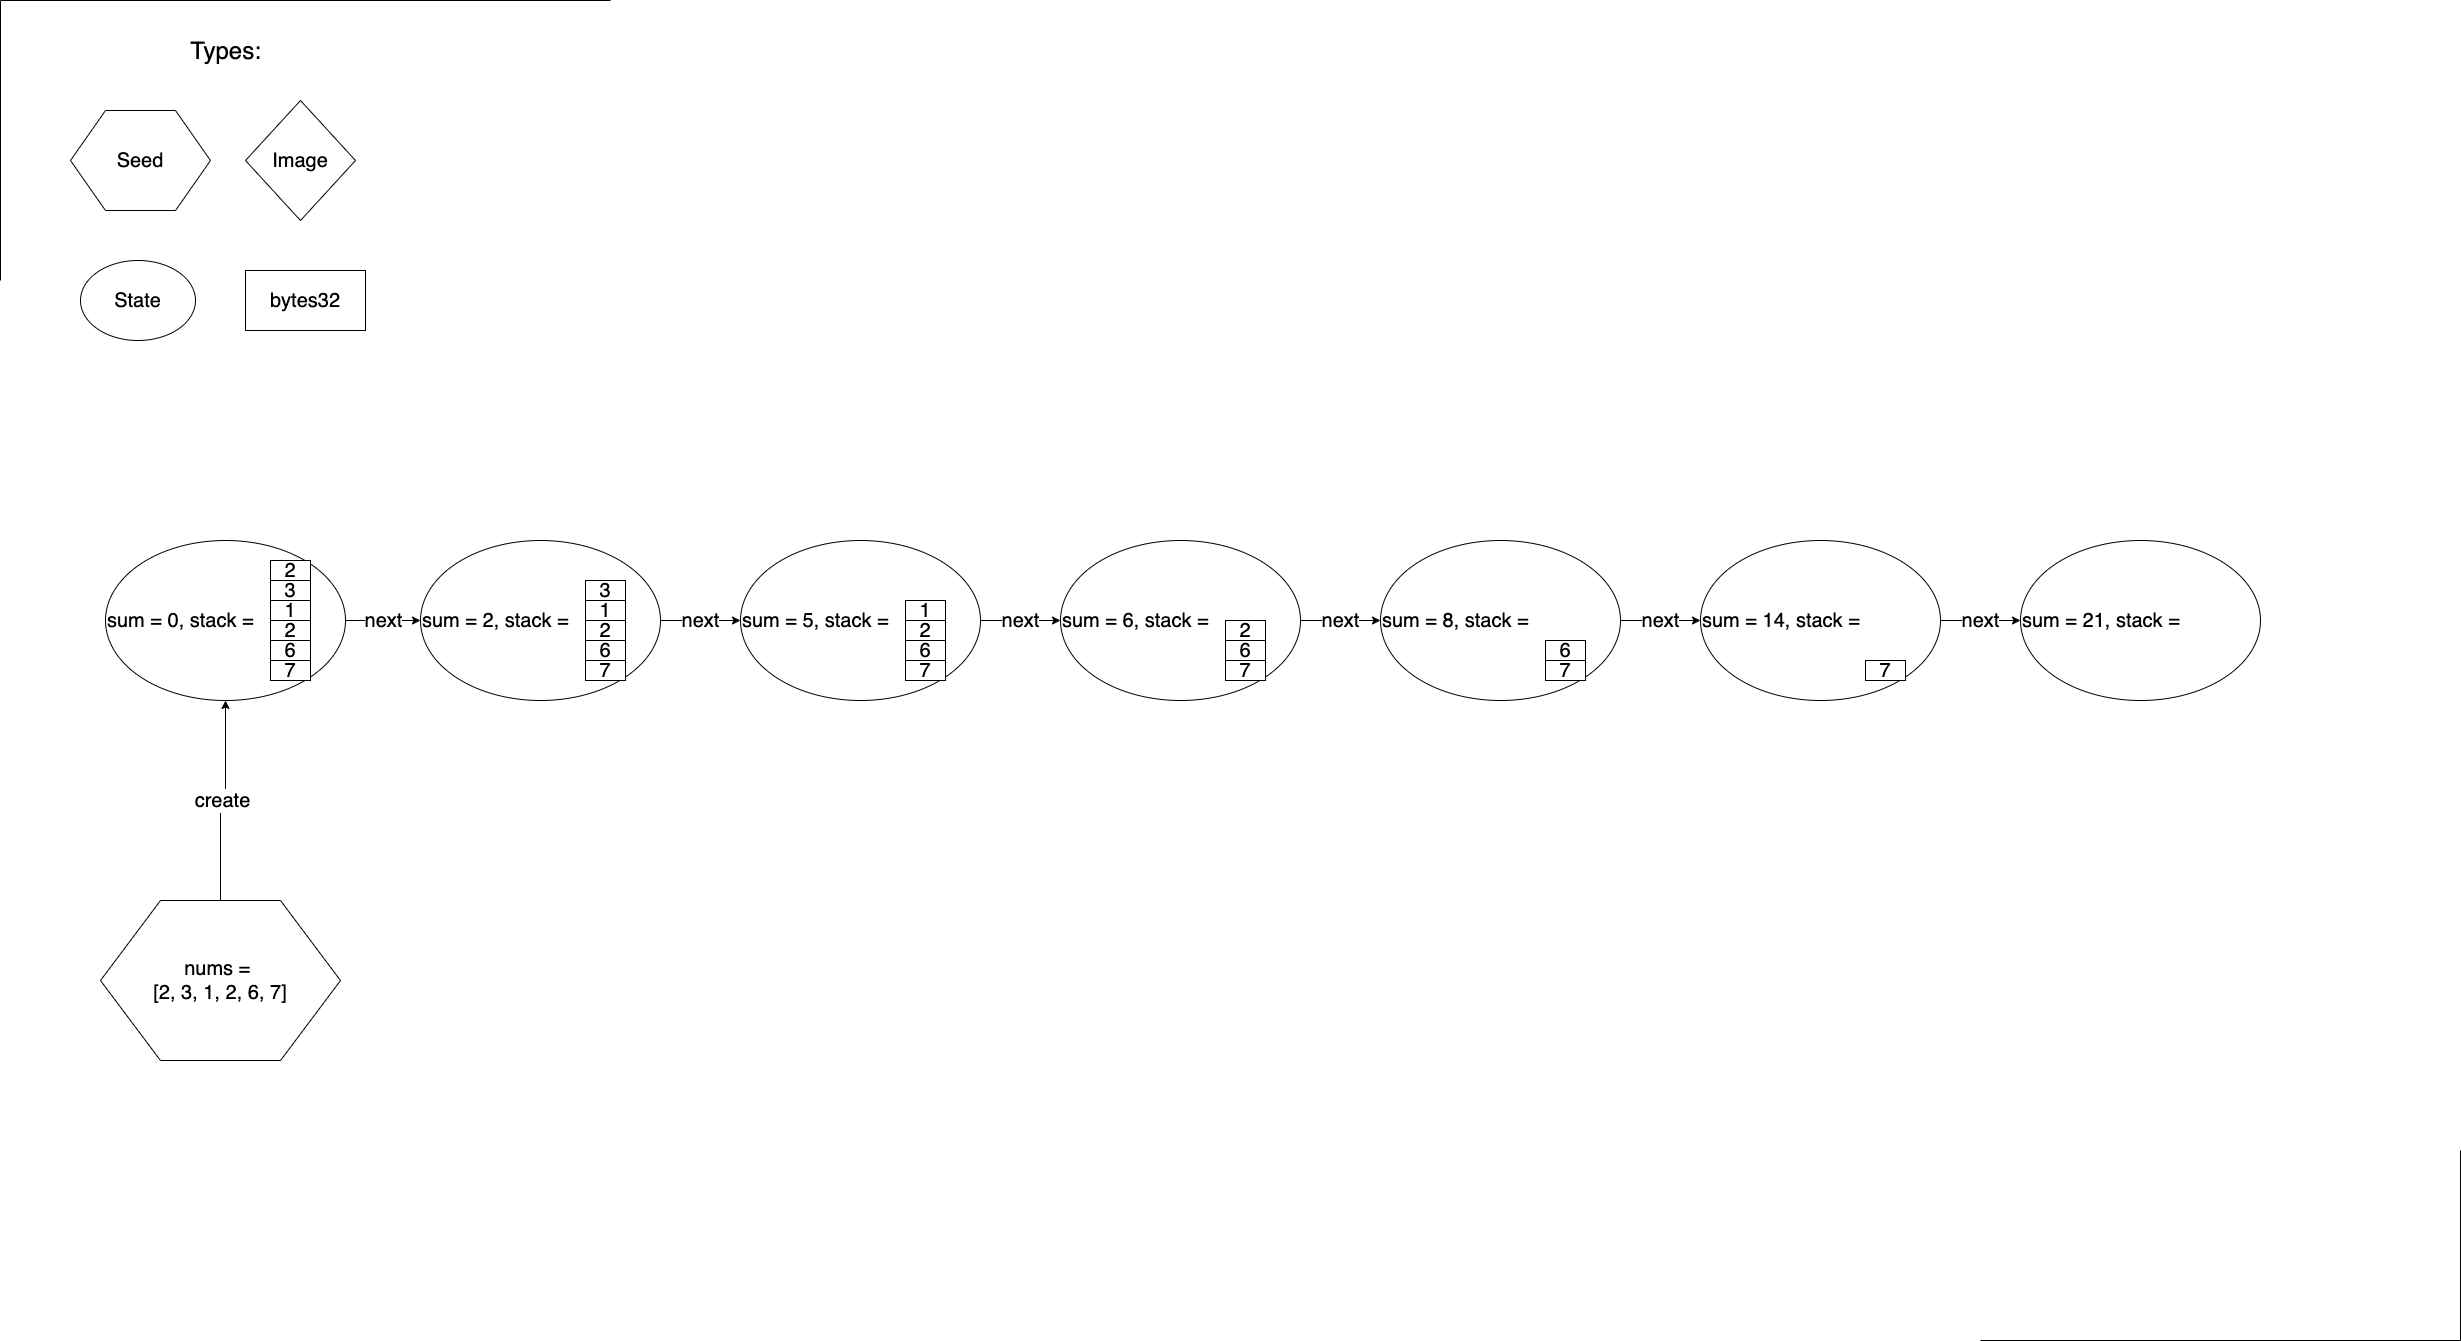

The diagram above was exported from draw.io. Its source (the exported page's mxGraphModel, read from the mxfile embedded in the PNG):
<mxGraphModel dx="7530" dy="1554" grid="1" gridSize="10" guides="0" tooltips="1" connect="1" arrows="1" fold="1" page="1" pageScale="1" pageWidth="2339" pageHeight="3300" math="0" shadow="0">
  <root>
    <mxCell id="0" />
    <mxCell id="1" parent="0" />
    <mxCell id="z1Rna4vgPrGTOxORL_xE-88" value="next" style="edgeStyle=orthogonalEdgeStyle;rounded=0;orthogonalLoop=1;jettySize=auto;html=1;exitX=1;exitY=0.5;exitDx=0;exitDy=0;entryX=0;entryY=0.5;entryDx=0;entryDy=0;fontSize=20;" parent="1" source="z1Rna4vgPrGTOxORL_xE-2" target="z1Rna4vgPrGTOxORL_xE-56" edge="1">
      <mxGeometry relative="1" as="geometry" />
    </mxCell>
    <mxCell id="z1Rna4vgPrGTOxORL_xE-2" value="&lt;font style=&quot;font-size: 20px&quot;&gt;sum = 0, stack =&amp;nbsp;&lt;/font&gt;" style="ellipse;whiteSpace=wrap;html=1;align=left;" parent="1" vertex="1">
      <mxGeometry x="-3155" y="560" width="240" height="160" as="geometry" />
    </mxCell>
    <mxCell id="z1Rna4vgPrGTOxORL_xE-3" value="&lt;font style=&quot;font-size: 20px;&quot;&gt;2&lt;/font&gt;" style="rounded=0;whiteSpace=wrap;html=1;fontSize=20;" parent="1" vertex="1">
      <mxGeometry x="-2990" y="580" width="40" height="20" as="geometry" />
    </mxCell>
    <mxCell id="z1Rna4vgPrGTOxORL_xE-4" value="&lt;font style=&quot;font-size: 20px;&quot;&gt;3&lt;/font&gt;" style="rounded=0;whiteSpace=wrap;html=1;fontSize=20;" parent="1" vertex="1">
      <mxGeometry x="-2990" y="600" width="40" height="20" as="geometry" />
    </mxCell>
    <mxCell id="z1Rna4vgPrGTOxORL_xE-5" value="&lt;font style=&quot;font-size: 20px;&quot;&gt;1&lt;/font&gt;" style="rounded=0;whiteSpace=wrap;html=1;fontSize=20;" parent="1" vertex="1">
      <mxGeometry x="-2990" y="620" width="40" height="20" as="geometry" />
    </mxCell>
    <mxCell id="z1Rna4vgPrGTOxORL_xE-6" value="&lt;font style=&quot;font-size: 20px;&quot;&gt;2&lt;/font&gt;" style="rounded=0;whiteSpace=wrap;html=1;fontSize=20;" parent="1" vertex="1">
      <mxGeometry x="-2990" y="640" width="40" height="20" as="geometry" />
    </mxCell>
    <mxCell id="z1Rna4vgPrGTOxORL_xE-7" value="&lt;font style=&quot;font-size: 20px;&quot;&gt;6&lt;/font&gt;" style="rounded=0;whiteSpace=wrap;html=1;fontSize=20;" parent="1" vertex="1">
      <mxGeometry x="-2990" y="660" width="40" height="20" as="geometry" />
    </mxCell>
    <mxCell id="z1Rna4vgPrGTOxORL_xE-8" value="&lt;font style=&quot;font-size: 20px;&quot;&gt;7&lt;/font&gt;" style="rounded=0;whiteSpace=wrap;html=1;fontSize=20;" parent="1" vertex="1">
      <mxGeometry x="-2990" y="680" width="40" height="20" as="geometry" />
    </mxCell>
    <mxCell id="z1Rna4vgPrGTOxORL_xE-10" value="&lt;font style=&quot;font-size: 20px&quot;&gt;State&lt;/font&gt;" style="ellipse;whiteSpace=wrap;html=1;" parent="1" vertex="1">
      <mxGeometry x="-3180" y="280" width="115" height="80" as="geometry" />
    </mxCell>
    <mxCell id="z1Rna4vgPrGTOxORL_xE-11" value="&lt;font style=&quot;font-size: 20px&quot;&gt;Image&lt;/font&gt;" style="rhombus;whiteSpace=wrap;html=1;" parent="1" vertex="1">
      <mxGeometry x="-3015" y="120" width="110" height="120" as="geometry" />
    </mxCell>
    <mxCell id="z1Rna4vgPrGTOxORL_xE-12" value="&lt;font style=&quot;font-size: 20px&quot;&gt;bytes32&lt;/font&gt;" style="rounded=0;whiteSpace=wrap;html=1;" parent="1" vertex="1">
      <mxGeometry x="-3015" y="290" width="120" height="60" as="geometry" />
    </mxCell>
    <mxCell id="z1Rna4vgPrGTOxORL_xE-13" value="&lt;font style=&quot;font-size: 24px&quot;&gt;Types:&lt;/font&gt;" style="text;html=1;align=center;verticalAlign=middle;resizable=0;points=[];autosize=1;" parent="1" vertex="1">
      <mxGeometry x="-3080" y="60" width="90" height="20" as="geometry" />
    </mxCell>
    <mxCell id="z1Rna4vgPrGTOxORL_xE-89" value="next" style="edgeStyle=orthogonalEdgeStyle;rounded=0;orthogonalLoop=1;jettySize=auto;html=1;exitX=1;exitY=0.5;exitDx=0;exitDy=0;entryX=0;entryY=0.5;entryDx=0;entryDy=0;fontSize=20;" parent="1" source="z1Rna4vgPrGTOxORL_xE-56" target="z1Rna4vgPrGTOxORL_xE-63" edge="1">
      <mxGeometry relative="1" as="geometry" />
    </mxCell>
    <mxCell id="z1Rna4vgPrGTOxORL_xE-56" value="&lt;font style=&quot;font-size: 20px&quot;&gt;sum = 2, stack =&amp;nbsp;&lt;/font&gt;" style="ellipse;whiteSpace=wrap;html=1;align=left;" parent="1" vertex="1">
      <mxGeometry x="-2840" y="560" width="240" height="160" as="geometry" />
    </mxCell>
    <mxCell id="z1Rna4vgPrGTOxORL_xE-58" value="&lt;font style=&quot;font-size: 20px;&quot;&gt;3&lt;/font&gt;" style="rounded=0;whiteSpace=wrap;html=1;fontSize=20;" parent="1" vertex="1">
      <mxGeometry x="-2675" y="600" width="40" height="20" as="geometry" />
    </mxCell>
    <mxCell id="z1Rna4vgPrGTOxORL_xE-59" value="&lt;font style=&quot;font-size: 20px;&quot;&gt;1&lt;/font&gt;" style="rounded=0;whiteSpace=wrap;html=1;fontSize=20;" parent="1" vertex="1">
      <mxGeometry x="-2675" y="620" width="40" height="20" as="geometry" />
    </mxCell>
    <mxCell id="z1Rna4vgPrGTOxORL_xE-60" value="&lt;font style=&quot;font-size: 20px;&quot;&gt;2&lt;/font&gt;" style="rounded=0;whiteSpace=wrap;html=1;fontSize=20;" parent="1" vertex="1">
      <mxGeometry x="-2675" y="640" width="40" height="20" as="geometry" />
    </mxCell>
    <mxCell id="z1Rna4vgPrGTOxORL_xE-61" value="&lt;font style=&quot;font-size: 20px;&quot;&gt;6&lt;/font&gt;" style="rounded=0;whiteSpace=wrap;html=1;fontSize=20;" parent="1" vertex="1">
      <mxGeometry x="-2675" y="660" width="40" height="20" as="geometry" />
    </mxCell>
    <mxCell id="z1Rna4vgPrGTOxORL_xE-62" value="&lt;font style=&quot;font-size: 20px;&quot;&gt;7&lt;/font&gt;" style="rounded=0;whiteSpace=wrap;html=1;fontSize=20;" parent="1" vertex="1">
      <mxGeometry x="-2675" y="680" width="40" height="20" as="geometry" />
    </mxCell>
    <mxCell id="z1Rna4vgPrGTOxORL_xE-90" value="next" style="edgeStyle=orthogonalEdgeStyle;rounded=0;orthogonalLoop=1;jettySize=auto;html=1;exitX=1;exitY=0.5;exitDx=0;exitDy=0;fontSize=20;" parent="1" source="z1Rna4vgPrGTOxORL_xE-63" target="z1Rna4vgPrGTOxORL_xE-69" edge="1">
      <mxGeometry relative="1" as="geometry" />
    </mxCell>
    <mxCell id="z1Rna4vgPrGTOxORL_xE-63" value="&lt;font style=&quot;font-size: 20px&quot;&gt;sum = 5, stack =&amp;nbsp;&lt;/font&gt;" style="ellipse;whiteSpace=wrap;html=1;align=left;" parent="1" vertex="1">
      <mxGeometry x="-2520" y="560" width="240" height="160" as="geometry" />
    </mxCell>
    <mxCell id="z1Rna4vgPrGTOxORL_xE-65" value="&lt;font style=&quot;font-size: 20px;&quot;&gt;1&lt;/font&gt;" style="rounded=0;whiteSpace=wrap;html=1;fontSize=20;" parent="1" vertex="1">
      <mxGeometry x="-2355" y="620" width="40" height="20" as="geometry" />
    </mxCell>
    <mxCell id="z1Rna4vgPrGTOxORL_xE-66" value="&lt;font style=&quot;font-size: 20px;&quot;&gt;2&lt;/font&gt;" style="rounded=0;whiteSpace=wrap;html=1;fontSize=20;" parent="1" vertex="1">
      <mxGeometry x="-2355" y="640" width="40" height="20" as="geometry" />
    </mxCell>
    <mxCell id="z1Rna4vgPrGTOxORL_xE-67" value="&lt;font style=&quot;font-size: 20px;&quot;&gt;6&lt;/font&gt;" style="rounded=0;whiteSpace=wrap;html=1;fontSize=20;" parent="1" vertex="1">
      <mxGeometry x="-2355" y="660" width="40" height="20" as="geometry" />
    </mxCell>
    <mxCell id="z1Rna4vgPrGTOxORL_xE-68" value="&lt;font style=&quot;font-size: 20px;&quot;&gt;7&lt;/font&gt;" style="rounded=0;whiteSpace=wrap;html=1;fontSize=20;" parent="1" vertex="1">
      <mxGeometry x="-2355" y="680" width="40" height="20" as="geometry" />
    </mxCell>
    <mxCell id="z1Rna4vgPrGTOxORL_xE-91" value="next" style="edgeStyle=orthogonalEdgeStyle;rounded=0;orthogonalLoop=1;jettySize=auto;html=1;exitX=1;exitY=0.5;exitDx=0;exitDy=0;entryX=0;entryY=0.5;entryDx=0;entryDy=0;fontSize=20;" parent="1" source="z1Rna4vgPrGTOxORL_xE-69" target="z1Rna4vgPrGTOxORL_xE-74" edge="1">
      <mxGeometry relative="1" as="geometry" />
    </mxCell>
    <mxCell id="z1Rna4vgPrGTOxORL_xE-69" value="&lt;font style=&quot;font-size: 20px&quot;&gt;sum = 6, stack =&amp;nbsp;&lt;/font&gt;" style="ellipse;whiteSpace=wrap;html=1;align=left;" parent="1" vertex="1">
      <mxGeometry x="-2200" y="560" width="240" height="160" as="geometry" />
    </mxCell>
    <mxCell id="z1Rna4vgPrGTOxORL_xE-71" value="&lt;font style=&quot;font-size: 20px;&quot;&gt;2&lt;/font&gt;" style="rounded=0;whiteSpace=wrap;html=1;fontSize=20;" parent="1" vertex="1">
      <mxGeometry x="-2035" y="640" width="40" height="20" as="geometry" />
    </mxCell>
    <mxCell id="z1Rna4vgPrGTOxORL_xE-72" value="&lt;font style=&quot;font-size: 20px;&quot;&gt;6&lt;/font&gt;" style="rounded=0;whiteSpace=wrap;html=1;fontSize=20;" parent="1" vertex="1">
      <mxGeometry x="-2035" y="660" width="40" height="20" as="geometry" />
    </mxCell>
    <mxCell id="z1Rna4vgPrGTOxORL_xE-73" value="&lt;font style=&quot;font-size: 20px;&quot;&gt;7&lt;/font&gt;" style="rounded=0;whiteSpace=wrap;html=1;fontSize=20;" parent="1" vertex="1">
      <mxGeometry x="-2035" y="680" width="40" height="20" as="geometry" />
    </mxCell>
    <mxCell id="z1Rna4vgPrGTOxORL_xE-92" value="next" style="edgeStyle=orthogonalEdgeStyle;rounded=0;orthogonalLoop=1;jettySize=auto;html=1;exitX=1;exitY=0.5;exitDx=0;exitDy=0;fontSize=20;" parent="1" source="z1Rna4vgPrGTOxORL_xE-74" target="z1Rna4vgPrGTOxORL_xE-78" edge="1">
      <mxGeometry relative="1" as="geometry" />
    </mxCell>
    <mxCell id="z1Rna4vgPrGTOxORL_xE-74" value="&lt;font style=&quot;font-size: 20px&quot;&gt;sum = 8, stack =&amp;nbsp;&lt;/font&gt;" style="ellipse;whiteSpace=wrap;html=1;align=left;" parent="1" vertex="1">
      <mxGeometry x="-1880" y="560" width="240" height="160" as="geometry" />
    </mxCell>
    <mxCell id="z1Rna4vgPrGTOxORL_xE-76" value="&lt;font style=&quot;font-size: 20px;&quot;&gt;6&lt;/font&gt;" style="rounded=0;whiteSpace=wrap;html=1;fontSize=20;" parent="1" vertex="1">
      <mxGeometry x="-1715" y="660" width="40" height="20" as="geometry" />
    </mxCell>
    <mxCell id="z1Rna4vgPrGTOxORL_xE-77" value="&lt;font style=&quot;font-size: 20px;&quot;&gt;7&lt;/font&gt;" style="rounded=0;whiteSpace=wrap;html=1;fontSize=20;" parent="1" vertex="1">
      <mxGeometry x="-1715" y="680" width="40" height="20" as="geometry" />
    </mxCell>
    <mxCell id="z1Rna4vgPrGTOxORL_xE-93" value="next" style="edgeStyle=orthogonalEdgeStyle;rounded=0;orthogonalLoop=1;jettySize=auto;html=1;exitX=1;exitY=0.5;exitDx=0;exitDy=0;entryX=0;entryY=0.5;entryDx=0;entryDy=0;fontSize=20;" parent="1" source="z1Rna4vgPrGTOxORL_xE-78" target="z1Rna4vgPrGTOxORL_xE-84" edge="1">
      <mxGeometry relative="1" as="geometry" />
    </mxCell>
    <mxCell id="z1Rna4vgPrGTOxORL_xE-78" value="&lt;font style=&quot;font-size: 20px&quot;&gt;sum = 14, stack =&amp;nbsp;&lt;/font&gt;" style="ellipse;whiteSpace=wrap;html=1;align=left;" parent="1" vertex="1">
      <mxGeometry x="-1560" y="560" width="240" height="160" as="geometry" />
    </mxCell>
    <mxCell id="z1Rna4vgPrGTOxORL_xE-80" value="&lt;font style=&quot;font-size: 20px;&quot;&gt;7&lt;/font&gt;" style="rounded=0;whiteSpace=wrap;html=1;fontSize=20;" parent="1" vertex="1">
      <mxGeometry x="-1395" y="680" width="40" height="20" as="geometry" />
    </mxCell>
    <mxCell id="z1Rna4vgPrGTOxORL_xE-84" value="&lt;font style=&quot;font-size: 20px&quot;&gt;sum = 21, stack =&amp;nbsp;&lt;/font&gt;" style="ellipse;whiteSpace=wrap;html=1;align=left;" parent="1" vertex="1">
      <mxGeometry x="-1240" y="560" width="240" height="160" as="geometry" />
    </mxCell>
    <mxCell id="z1Rna4vgPrGTOxORL_xE-96" value="" style="shape=partialRectangle;whiteSpace=wrap;html=1;bottom=0;right=0;fillColor=none;" parent="1" vertex="1">
      <mxGeometry x="-3260" y="20" width="610" height="280" as="geometry" />
    </mxCell>
    <mxCell id="z1Rna4vgPrGTOxORL_xE-97" value="" style="shape=partialRectangle;whiteSpace=wrap;html=1;top=0;left=0;fillColor=none;" parent="1" vertex="1">
      <mxGeometry x="-1280" y="1170" width="480" height="190" as="geometry" />
    </mxCell>
    <mxCell id="z1Rna4vgPrGTOxORL_xE-108" value="Seed" style="shape=hexagon;perimeter=hexagonPerimeter2;whiteSpace=wrap;html=1;fontSize=20;" parent="1" vertex="1">
      <mxGeometry x="-3190" y="130" width="140" height="100" as="geometry" />
    </mxCell>
    <mxCell id="z1Rna4vgPrGTOxORL_xE-110" value="create" style="edgeStyle=orthogonalEdgeStyle;rounded=0;orthogonalLoop=1;jettySize=auto;html=1;exitX=0.5;exitY=0;exitDx=0;exitDy=0;entryX=0.5;entryY=1;entryDx=0;entryDy=0;fontSize=20;" parent="1" source="z1Rna4vgPrGTOxORL_xE-109" target="z1Rna4vgPrGTOxORL_xE-2" edge="1">
      <mxGeometry relative="1" as="geometry" />
    </mxCell>
    <mxCell id="z1Rna4vgPrGTOxORL_xE-109" value="&lt;span style=&quot;white-space: normal&quot;&gt;nums =&amp;nbsp;&lt;/span&gt;&lt;br style=&quot;white-space: normal&quot;&gt;&lt;span style=&quot;white-space: normal&quot;&gt;[2, 3, 1, 2, 6, 7]&lt;/span&gt;" style="shape=hexagon;perimeter=hexagonPerimeter2;whiteSpace=wrap;html=1;fontSize=20;" parent="1" vertex="1">
      <mxGeometry x="-3160" y="920" width="240" height="160" as="geometry" />
    </mxCell>
  </root>
</mxGraphModel>